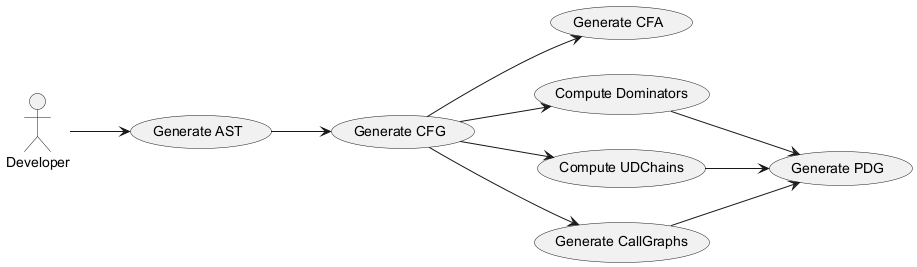

The diagram above was rendered by PlantUML. Its source (embedded in the PNG):
@startuml
left to right direction
actor Developer as "Developer"
usecase "Generate AST" as AST
usecase "Generate CFG" as CFG
usecase "Generate CFA" as CFA
usecase "Compute Dominators" as Dominators
usecase "Compute UDChains" as UDChains
usecase "Generate CallGraphs" as CallGraphs
usecase "Generate PDG" as PDG

Developer --> AST
AST --> CFG
CFG --> CFA
CFG --> Dominators
CFG --> UDChains
CFG --> CallGraphs
Dominators --> PDG
UDChains --> PDG
CallGraphs --> PDG
@enduml